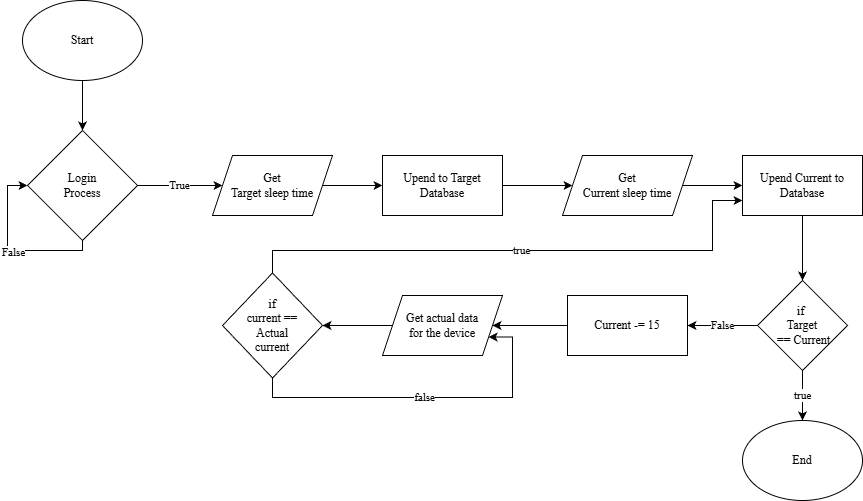

The diagram above was exported from draw.io. Its source (the exported page's mxGraphModel, read from the mxfile embedded in the PNG):
<mxGraphModel dx="1815" dy="953" grid="0" gridSize="10" guides="1" tooltips="1" connect="1" arrows="1" fold="1" page="0" pageScale="1" pageWidth="850" pageHeight="1100" background="light-dark(#FFFFFF,#FFFFFF)" math="0" shadow="0">
  <root>
    <mxCell id="0" />
    <mxCell id="1" parent="0" />
    <mxCell id="lHLCHVjDvqKwVRPcoJ12-7" edge="1" parent="1" source="lHLCHVjDvqKwVRPcoJ12-1" style="edgeStyle=orthogonalEdgeStyle;rounded=0;orthogonalLoop=1;jettySize=auto;html=1;strokeColor=light-dark(#000000,#000000);fontFamily=Times New Roman;" target="lHLCHVjDvqKwVRPcoJ12-6" value="">
      <mxGeometry relative="1" as="geometry" />
    </mxCell>
    <mxCell id="lHLCHVjDvqKwVRPcoJ12-1" parent="1" style="ellipse;whiteSpace=wrap;html=1;fillColor=light-dark(#FFFFFF,#FFFFFF);strokeColor=light-dark(#000000,#000000);fontFamily=Times New Roman;" value="&lt;font style=&quot;color: light-dark(rgb(0, 0, 0), rgb(0, 0, 0));&quot;&gt;Start&lt;/font&gt;" vertex="1">
      <mxGeometry height="80" width="120" x="-40" y="200" as="geometry" />
    </mxCell>
    <mxCell id="lHLCHVjDvqKwVRPcoJ12-8" edge="1" parent="1" source="lHLCHVjDvqKwVRPcoJ12-6" style="edgeStyle=orthogonalEdgeStyle;rounded=0;orthogonalLoop=1;jettySize=auto;html=1;exitX=0.5;exitY=1;exitDx=0;exitDy=0;strokeColor=light-dark(#000000,#000000);fontColor=light-dark(#000000,#000000);entryX=0;entryY=0.5;entryDx=0;entryDy=0;fontFamily=Times New Roman;" target="lHLCHVjDvqKwVRPcoJ12-6">
      <mxGeometry relative="1" as="geometry">
        <Array as="points">
          <mxPoint x="20" y="450" />
          <mxPoint x="-55" y="450" />
          <mxPoint x="-55" y="385" />
        </Array>
        <mxPoint x="-5" y="440" as="sourcePoint" />
        <mxPoint x="-65" y="390" as="targetPoint" />
      </mxGeometry>
    </mxCell>
    <mxCell id="lHLCHVjDvqKwVRPcoJ12-9" connectable="0" parent="lHLCHVjDvqKwVRPcoJ12-8" style="edgeLabel;html=1;align=center;verticalAlign=middle;resizable=0;points=[];fontColor=light-dark(#000000,#000000);labelBackgroundColor=light-dark(#FFFFFF,#FFFFFF);fontFamily=Times New Roman;" value="False" vertex="1">
      <mxGeometry relative="1" x="-0.0527" y="1" as="geometry">
        <mxPoint x="1" as="offset" />
      </mxGeometry>
    </mxCell>
    <mxCell id="lHLCHVjDvqKwVRPcoJ12-12" edge="1" parent="1" source="lHLCHVjDvqKwVRPcoJ12-6" style="edgeStyle=orthogonalEdgeStyle;rounded=0;orthogonalLoop=1;jettySize=auto;html=1;exitX=1;exitY=0.5;exitDx=0;exitDy=0;entryX=0;entryY=0.5;entryDx=0;entryDy=0;strokeColor=light-dark(#000000,#000000);fontColor=light-dark(#000000,#000000);labelBackgroundColor=light-dark(#FFFFFF,#FFFFFF);fontFamily=Times New Roman;" target="lHLCHVjDvqKwVRPcoJ12-11" value="True">
      <mxGeometry relative="1" as="geometry" />
    </mxCell>
    <mxCell id="lHLCHVjDvqKwVRPcoJ12-6" parent="1" style="rhombus;whiteSpace=wrap;html=1;fillColor=light-dark(#FFFFFF,#FFFFFF);strokeColor=light-dark(#000000,#000000);fontColor=light-dark(#000000,#000000);fontFamily=Times New Roman;" value="&lt;font&gt;Login &lt;br&gt;Process&lt;/font&gt;" vertex="1">
      <mxGeometry height="110" width="110" x="-35" y="330" as="geometry" />
    </mxCell>
    <mxCell id="lHLCHVjDvqKwVRPcoJ12-14" edge="1" parent="1" source="lHLCHVjDvqKwVRPcoJ12-11" style="edgeStyle=orthogonalEdgeStyle;rounded=0;orthogonalLoop=1;jettySize=auto;html=1;exitX=1;exitY=0.5;exitDx=0;exitDy=0;entryX=0;entryY=0.5;entryDx=0;entryDy=0;strokeColor=light-dark(#000000,#000000);fontFamily=Times New Roman;" target="lHLCHVjDvqKwVRPcoJ12-13">
      <mxGeometry relative="1" as="geometry" />
    </mxCell>
    <mxCell id="lHLCHVjDvqKwVRPcoJ12-11" parent="1" style="shape=parallelogram;perimeter=parallelogramPerimeter;whiteSpace=wrap;html=1;fixedSize=1;fontColor=light-dark(#000000,#000000);strokeColor=light-dark(#000000,#000000);fillColor=light-dark(#FFFFFF,#FFFFFF);fontFamily=Times New Roman;" value="&lt;div&gt;Get&lt;/div&gt;Target sleep time" vertex="1">
      <mxGeometry height="60" width="120" x="150" y="355" as="geometry" />
    </mxCell>
    <mxCell id="lHLCHVjDvqKwVRPcoJ12-16" edge="1" parent="1" source="lHLCHVjDvqKwVRPcoJ12-13" style="edgeStyle=orthogonalEdgeStyle;rounded=0;orthogonalLoop=1;jettySize=auto;html=1;exitX=1;exitY=0.5;exitDx=0;exitDy=0;entryX=0;entryY=0.5;entryDx=0;entryDy=0;strokeColor=light-dark(#000000,#000000);fontFamily=Times New Roman;" target="lHLCHVjDvqKwVRPcoJ12-15">
      <mxGeometry relative="1" as="geometry" />
    </mxCell>
    <mxCell id="lHLCHVjDvqKwVRPcoJ12-13" parent="1" style="rounded=0;whiteSpace=wrap;html=1;strokeColor=light-dark(#000000,#000000);fillColor=light-dark(#FFFFFF,#FFFFFF);fontFamily=Times New Roman;" value="&lt;font style=&quot;color: light-dark(rgb(0, 0, 0), rgb(0, 0, 0));&quot;&gt;Upend to Target Database&lt;/font&gt;" vertex="1">
      <mxGeometry height="60" width="120" x="320" y="355" as="geometry" />
    </mxCell>
    <mxCell id="lHLCHVjDvqKwVRPcoJ12-18" edge="1" parent="1" source="lHLCHVjDvqKwVRPcoJ12-15" style="edgeStyle=orthogonalEdgeStyle;rounded=0;orthogonalLoop=1;jettySize=auto;html=1;strokeColor=light-dark(#000000,#000000);fontFamily=Times New Roman;" target="lHLCHVjDvqKwVRPcoJ12-17" value="">
      <mxGeometry relative="1" as="geometry" />
    </mxCell>
    <mxCell id="lHLCHVjDvqKwVRPcoJ12-15" parent="1" style="shape=parallelogram;perimeter=parallelogramPerimeter;whiteSpace=wrap;html=1;fixedSize=1;fontColor=light-dark(#000000,#000000);strokeColor=light-dark(#000000,#000000);fillColor=light-dark(#FFFFFF,#FFFFFF);fontFamily=Times New Roman;" value="&lt;div&gt;Get&lt;/div&gt;Current sleep time" vertex="1">
      <mxGeometry height="60" width="130" x="500" y="355" as="geometry" />
    </mxCell>
    <mxCell id="lHLCHVjDvqKwVRPcoJ12-26" edge="1" parent="1" source="lHLCHVjDvqKwVRPcoJ12-17" style="edgeStyle=orthogonalEdgeStyle;rounded=0;orthogonalLoop=1;jettySize=auto;html=1;strokeColor=light-dark(#000000,#000000);fontFamily=Times New Roman;" target="lHLCHVjDvqKwVRPcoJ12-25" value="">
      <mxGeometry relative="1" as="geometry" />
    </mxCell>
    <mxCell id="lHLCHVjDvqKwVRPcoJ12-17" parent="1" style="rounded=0;whiteSpace=wrap;html=1;strokeColor=light-dark(#000000,#000000);fillColor=light-dark(#FFFFFF,#FFFFFF);fontFamily=Times New Roman;" value="&lt;font style=&quot;color: light-dark(rgb(0, 0, 0), rgb(0, 0, 0));&quot;&gt;Upend Current to Database&lt;/font&gt;" vertex="1">
      <mxGeometry height="60" width="120" x="680" y="355" as="geometry" />
    </mxCell>
    <mxCell id="lHLCHVjDvqKwVRPcoJ12-28" edge="1" parent="1" source="lHLCHVjDvqKwVRPcoJ12-25" style="edgeStyle=orthogonalEdgeStyle;rounded=0;orthogonalLoop=1;jettySize=auto;html=1;exitX=0.5;exitY=1;exitDx=0;exitDy=0;entryX=0.5;entryY=0;entryDx=0;entryDy=0;strokeColor=light-dark(#000000,#000000);fontColor=light-dark(#000000,#000000);labelBackgroundColor=light-dark(#FFFFFF,#FFFFFF);fontFamily=Times New Roman;" target="lHLCHVjDvqKwVRPcoJ12-27" value="true">
      <mxGeometry relative="1" as="geometry" />
    </mxCell>
    <mxCell id="lHLCHVjDvqKwVRPcoJ12-30" edge="1" parent="1" source="lHLCHVjDvqKwVRPcoJ12-25" style="edgeStyle=orthogonalEdgeStyle;rounded=0;orthogonalLoop=1;jettySize=auto;html=1;strokeColor=light-dark(#000000,#000000);fontColor=light-dark(#000000,#000000);labelBackgroundColor=light-dark(#FFFFFF,#FFFFFF);fontFamily=Times New Roman;" target="lHLCHVjDvqKwVRPcoJ12-29" value="False">
      <mxGeometry relative="1" as="geometry" />
    </mxCell>
    <mxCell id="lHLCHVjDvqKwVRPcoJ12-25" parent="1" style="rhombus;whiteSpace=wrap;html=1;fillColor=light-dark(#FFFFFF,#FFFFFF);strokeColor=light-dark(#000000,#000000);rounded=0;fontColor=light-dark(#000000,#000000);fontFamily=Times New Roman;" value="if&amp;nbsp;&lt;div&gt;Target&lt;br&gt;&amp;nbsp;== Current&lt;/div&gt;" vertex="1">
      <mxGeometry height="90" width="90" x="695" y="480" as="geometry" />
    </mxCell>
    <mxCell id="lHLCHVjDvqKwVRPcoJ12-27" parent="1" style="ellipse;whiteSpace=wrap;html=1;fillColor=light-dark(#FFFFFF,#FFFFFF);strokeColor=light-dark(#000000,#000000);fontFamily=Times New Roman;" value="&lt;font style=&quot;color: light-dark(rgb(0, 0, 0), rgb(0, 0, 0));&quot;&gt;End&lt;/font&gt;" vertex="1">
      <mxGeometry height="80" width="120" x="680" y="620" as="geometry" />
    </mxCell>
    <mxCell id="lHLCHVjDvqKwVRPcoJ12-32" edge="1" parent="1" source="lHLCHVjDvqKwVRPcoJ12-29" style="edgeStyle=orthogonalEdgeStyle;rounded=0;orthogonalLoop=1;jettySize=auto;html=1;strokeColor=light-dark(#000000,#000000);fontFamily=Times New Roman;" target="lHLCHVjDvqKwVRPcoJ12-31" value="">
      <mxGeometry relative="1" as="geometry" />
    </mxCell>
    <mxCell id="lHLCHVjDvqKwVRPcoJ12-29" parent="1" style="whiteSpace=wrap;html=1;fillColor=light-dark(#FFFFFF,#FFFFFF);strokeColor=light-dark(#000000,#000000);fontColor=light-dark(#000000,#000000);rounded=0;fontFamily=Times New Roman;" value="Current -= 15" vertex="1">
      <mxGeometry height="60" width="120" x="505" y="495" as="geometry" />
    </mxCell>
    <mxCell id="lHLCHVjDvqKwVRPcoJ12-34" edge="1" parent="1" source="lHLCHVjDvqKwVRPcoJ12-31" style="edgeStyle=orthogonalEdgeStyle;rounded=0;orthogonalLoop=1;jettySize=auto;html=1;strokeColor=light-dark(#000000,#000000);fontFamily=Times New Roman;" target="lHLCHVjDvqKwVRPcoJ12-33" value="">
      <mxGeometry relative="1" as="geometry" />
    </mxCell>
    <mxCell id="lHLCHVjDvqKwVRPcoJ12-31" parent="1" style="shape=parallelogram;perimeter=parallelogramPerimeter;whiteSpace=wrap;html=1;fixedSize=1;fillColor=light-dark(#FFFFFF,#FFFFFF);strokeColor=light-dark(#000000,#000000);fontColor=light-dark(#000000,#000000);rounded=0;fontFamily=Times New Roman;" value="Get actual data&lt;br&gt;for the device" vertex="1">
      <mxGeometry height="60" width="120" x="320" y="495" as="geometry" />
    </mxCell>
    <mxCell id="lHLCHVjDvqKwVRPcoJ12-35" edge="1" parent="1" source="lHLCHVjDvqKwVRPcoJ12-33" style="edgeStyle=orthogonalEdgeStyle;rounded=0;orthogonalLoop=1;jettySize=auto;html=1;entryX=0;entryY=0.75;entryDx=0;entryDy=0;strokeColor=light-dark(#000000,#000000);fontColor=light-dark(#000000,#000000);labelBackgroundColor=light-dark(#FFFFFF,#FFFFFF);fontFamily=Times New Roman;" target="lHLCHVjDvqKwVRPcoJ12-17" value="true">
      <mxGeometry relative="1" as="geometry">
        <Array as="points">
          <mxPoint x="210" y="450" />
          <mxPoint x="650" y="450" />
          <mxPoint x="650" y="400" />
        </Array>
      </mxGeometry>
    </mxCell>
    <mxCell id="lHLCHVjDvqKwVRPcoJ12-36" edge="1" parent="1" source="lHLCHVjDvqKwVRPcoJ12-33" style="edgeStyle=orthogonalEdgeStyle;rounded=0;orthogonalLoop=1;jettySize=auto;html=1;exitX=0.5;exitY=1;exitDx=0;exitDy=0;entryX=1;entryY=0.75;entryDx=0;entryDy=0;strokeColor=light-dark(#000000,#000000);fontColor=light-dark(#000000,#000000);labelBackgroundColor=light-dark(#FFFFFF,#FFFFFF);fontFamily=Times New Roman;" target="lHLCHVjDvqKwVRPcoJ12-31" value="false">
      <mxGeometry relative="1" as="geometry">
        <Array as="points">
          <mxPoint x="210" y="597" />
          <mxPoint x="450" y="597" />
          <mxPoint x="450" y="537" />
        </Array>
      </mxGeometry>
    </mxCell>
    <mxCell id="lHLCHVjDvqKwVRPcoJ12-33" parent="1" style="rhombus;whiteSpace=wrap;html=1;fillColor=light-dark(#FFFFFF,#FFFFFF);strokeColor=light-dark(#000000,#000000);fontColor=light-dark(#000000,#000000);rounded=0;fontFamily=Times New Roman;" value="if &lt;br&gt;current ==&lt;br&gt;Actual &lt;br&gt;current" vertex="1">
      <mxGeometry height="105" width="100" x="160" y="472.5" as="geometry" />
    </mxCell>
  </root>
</mxGraphModel>